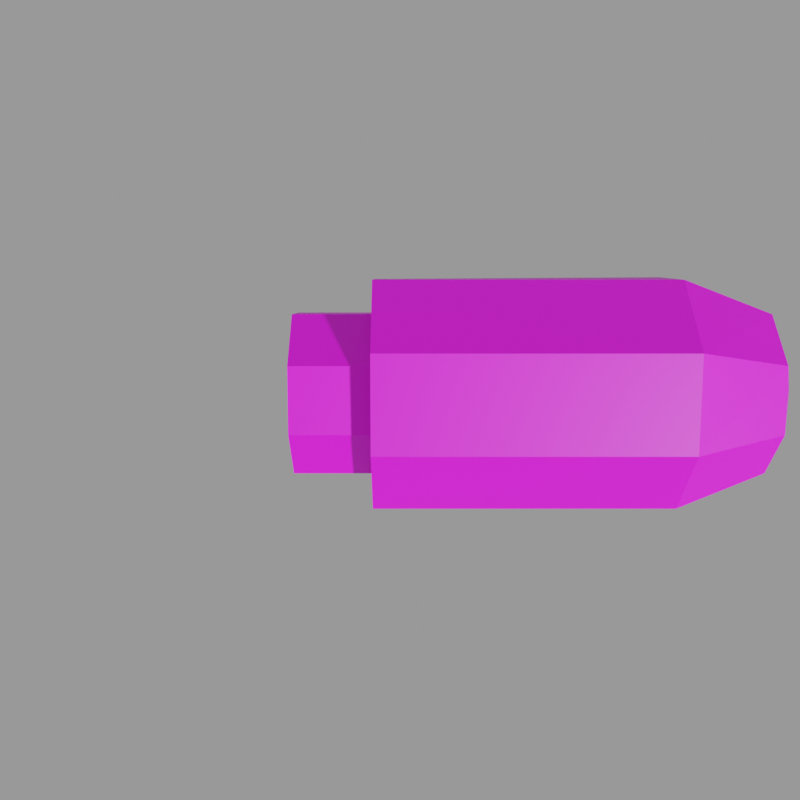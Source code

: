 # Source: grenade.mdl.blend  (saved by Blender 4.5.90; exported with 4.5.12 LTS)
import bpy
from mathutils import Matrix  # noqa: F401  (used for matrix-valued properties, if any)

bpy.ops.wm.read_factory_settings(use_empty=True)
scene = bpy.context.scene
scene.name = 'Empty'

# ---- images (referenced by path relative to the original .blend; pixels are not part of the script)
import os
ASSET_DIR = os.environ.get("B2B_ASSET_DIR", "")  # directory of the original .blend (textures are referenced by path, not embedded)
HERE = os.path.dirname(os.path.abspath(__file__))  # packed textures are extracted next to this script under _unpacked/

def load_image(name, relpath, width, height, colorspace="sRGB"):
    """Load a texture the original file referenced (path relative to the .blend, or extracted next to this script)."""
    p = next((c for c in (os.path.join(HERE, relpath), os.path.join(ASSET_DIR, relpath)) if relpath and os.path.exists(c)), "")
    if p:
        img = bpy.data.images.load(p, check_existing=True)
        img.name = name
    else:  # same state as the original file: an image datablock whose file is absent (Cycles renders it pink)
        img = bpy.data.images.new(name, width, height)
        img.source = "FILE"
        img.filepath = "//" + (relpath or name)
    img.colorspace_settings.name = colorspace
    return img
img_grenade_mdl_0_png = load_image('grenade.mdl.0.png', 'textures/grenade.mdl.0.png', 1024, 1024, 'sRGB')

# ---- materials (node trees are filled in below, after node groups)
mat_skin0 = bpy.data.materials.new('skin0')
mat_skin0.diffuse_color = (1.0, 1.0, 1.0, 1.0)
mat_skin0.roughness = 1.0
mat_skin0.specular_intensity = 0.0
mat_skin0.metallic = 1.0

# ---- material node trees
mat_skin0.use_nodes = True; mat_skin0.node_tree.nodes.clear()
_N = mat_skin0.node_tree.nodes; _L = mat_skin0.node_tree.links
n0 = _N.new('ShaderNodeOutputMaterial'); n0.name = 'Material Output'; n0.location = (247, -6)
n1 = _N.new('ShaderNodeTexImage'); n1.name = 'Image Texture'; n1.location = (-300, 0)
n1.image = img_grenade_mdl_0_png
n1.interpolation = 'Closest'
n2 = _N.new('ShaderNodeBsdfPrincipled'); n2.name = 'Principled BSDF'; n2.location = (-28, -18)
_L.new(n1.outputs[0], n2.inputs[0])
_L.new(n2.outputs[0], n0.inputs[0])
n0.is_active_output = True

# ---- cameras
cam_camera = bpy.data.cameras.new('Camera')
cam_camera.lens = 43.9

# ---- meshes
me_grenade = bpy.data.meshes.new('grenade')
me_grenade.from_pydata([(8.664, 1.79, -1.877), (9.678, -0.04366, -0.04366), (8.664, 2.518, -0.04366), (5.919, 3.711, -0.04366), (5.919, 2.576, 2.547), (-3.15, 3.653, -0.04366), (-3.15, 2.576, -2.634), (5.919, 3.711, -0.04366), (8.664, -0.04366, -2.634), (5.919, -3.711, -0.04366), (8.664, -2.634, -0.04366), (5.919, -2.663, -2.634), (-3.15, -0.04366, -3.711), (5.919, 2.576, -2.634), (8.664, -1.877, 1.79), (8.664, -0.04366, 2.547), (8.664, 1.79, 1.79), (5.919, -0.04366, 3.711), (-3.15, -0.04366, -3.711), (-3.15, -2.663, -2.634), (5.919, -0.04366, -3.711), (8.664, -1.877, -1.877), (8.664, -0.04366, -2.634), (-3.15, -3.711, -0.04366), (5.919, -2.663, -2.634), (5.919, 2.576, -2.634), (-3.15, -2.663, 2.547), (5.919, -3.711, -0.04366), (-3.15, -0.04366, 2.547), (-5.536, -0.04366, 2.547), (-3.15, 1.79, 1.79), (5.919, -2.663, 2.547), (-3.15, -0.04366, 3.711), (5.919, -2.663, 2.547), (5.919, -0.04366, -3.711), (-3.15, 2.576, 2.547), (5.919, -0.04366, 3.711), (5.919, 2.576, 2.547), (-3.15, 2.576, 2.547), (-3.15, -2.663, 2.547), (-3.15, -2.663, -2.634), (-3.15, -2.634, -0.04366), (-5.536, -2.634, -0.04366), (-3.15, -1.877, 1.79), (-5.536, -1.877, -1.877), (-5.536, 1.79, -1.877), (-5.536, 1.79, 1.79), (-3.15, 2.518, -0.04366), (-5.536, 2.518, -0.04366), (-3.15, 1.79, -1.877), (-5.536, 1.79, -1.877), (-3.15, -0.04366, -2.634), (-3.15, -1.877, -1.877), (-5.536, -1.877, -1.877), (-5.536, 1.79, 1.79), (-5.536, -0.04366, -2.634), (-3.15, -0.04366, -2.634), (-5.536, -1.877, 1.79), (5.919, -0.04366, -3.711), (5.919, -0.04366, -3.711), (-3.15, 2.576, -2.634), (-3.15, 3.653, -0.04366), (-3.15, -0.04366, -3.711), (-3.15, -3.711, -0.04366), (-3.15, -0.04366, 3.711), (-5.536, 2.518, -0.04366), (-5.536, -0.04366, -2.634), (-5.536, -2.634, -0.04366), (-5.536, -1.877, 1.79), (-5.536, -0.04366, 2.547), (-5.536, -0.04366, -2.634)], [], [(0, 2, 1), (4, 2, 3), (7, 6, 5), (0, 1, 8), (11, 10, 9), (13, 12, 6), (15, 14, 1), (17, 16, 4), (20, 19, 18), (14, 10, 1), (11, 22, 21), (24, 23, 19), (21, 22, 1), (0, 25, 3), (27, 26, 23), (30, 29, 28), (31, 15, 17), (33, 32, 26), (25, 8, 34), (16, 15, 1), (36, 35, 32), (2, 16, 1), (31, 10, 14), (37, 5, 35), (40, 39, 38), (10, 21, 1), (43, 42, 41), (46, 45, 44), (49, 48, 47), (4, 16, 2), (51, 50, 49), (41, 53, 52), (47, 54, 30), (56, 53, 55), (28, 57, 43), (7, 13, 6), (11, 21, 10), (13, 58, 12), (17, 15, 16), (20, 24, 19), (11, 59, 22), (24, 27, 23), (0, 3, 2), (27, 33, 26), (30, 54, 29), (31, 14, 15), (33, 36, 32), (0, 8, 25), (36, 37, 35), (31, 9, 10), (37, 7, 5), (38, 61, 60), (60, 62, 40), (40, 63, 39), (39, 64, 38), (38, 60, 40), (43, 57, 42), (46, 65, 45), (45, 66, 44), (44, 67, 46), (67, 68, 46), (68, 69, 46), (49, 50, 48), (51, 70, 50), (41, 42, 53), (47, 48, 54), (56, 52, 53), (28, 29, 57)])
_uv = me_grenade.uv_layers.new(name='grenade')
_uv.uv.foreach_set('vector', [0.495, 0.605, 0.445, 0.565, 0.525, 0.485, 0.355, 0.555, 0.445, 0.565, 0.375, 0.615, 0.335, 0.695, 0.045, 0.825, 0.045, 0.715, 0.495, 0.605, 0.525, 0.485, 0.575, 0.635, 0.435, 0.295, 0.445, 0.395, 0.375, 0.365, 0.335, 0.805, 0.045, 0.935, 0.045, 0.825, 0.415, 0.485, 0.415, 0.445, 0.525, 0.485, 0.345, 0.485, 0.415, 0.525, 0.355, 0.555, 0.335, 0.065, 0.045, 0.175, 0.045, 0.065, 0.415, 0.445, 0.445, 0.395, 0.525, 0.485, 0.435, 0.295, 0.575, 0.345, 0.495, 0.375, 0.335, 0.195, 0.045, 0.275, 0.045, 0.175, 0.495, 0.375, 0.575, 0.345, 0.525, 0.485, 0.495, 0.605, 0.435, 0.685, 0.375, 0.615, 0.335, 0.305, 0.045, 0.385, 0.045, 0.275, 0.645, 0.555, 0.745, 0.635, 0.645, 0.635, 0.355, 0.425, 0.415, 0.485, 0.345, 0.485, 0.335, 0.405, 0.045, 0.495, 0.045, 0.385, 0.435, 0.685, 0.575, 0.635, 0.515, 0.765, 0.415, 0.525, 0.415, 0.485, 0.525, 0.485, 0.335, 0.505, 0.045, 0.605, 0.045, 0.495, 0.445, 0.565, 0.415, 0.525, 0.525, 0.485, 0.355, 0.425, 0.445, 0.395, 0.415, 0.445, 0.335, 0.605, 0.045, 0.715, 0.045, 0.605, 0.915, 0.075, 0.915, 0.285, 0.715, 0.285, 0.445, 0.395, 0.495, 0.375, 0.525, 0.485, 0.645, 0.705, 0.745, 0.785, 0.645, 0.785, 0.805, 0.955, 0.805, 0.815, 0.945, 0.815, 0.645, 0.415, 0.745, 0.485, 0.645, 0.485, 0.355, 0.555, 0.415, 0.525, 0.445, 0.565, 0.645, 0.345, 0.745, 0.415, 0.645, 0.415, 0.645, 0.785, 0.745, 0.865, 0.645, 0.865, 0.645, 0.485, 0.745, 0.555, 0.645, 0.555, 0.645, 0.935, 0.745, 0.865, 0.745, 0.935, 0.645, 0.635, 0.745, 0.705, 0.645, 0.705, 0.335, 0.695, 0.335, 0.805, 0.045, 0.825, 0.435, 0.295, 0.495, 0.375, 0.445, 0.395, 0.335, 0.805, 0.335, 0.925, 0.045, 0.935, 0.345, 0.485, 0.415, 0.485, 0.415, 0.525, 0.335, 0.065, 0.335, 0.195, 0.045, 0.175, 0.435, 0.295, 0.515, 0.205, 0.575, 0.345, 0.335, 0.195, 0.335, 0.305, 0.045, 0.275, 0.495, 0.605, 0.375, 0.615, 0.445, 0.565, 0.335, 0.305, 0.335, 0.405, 0.045, 0.385, 0.645, 0.555, 0.745, 0.555, 0.745, 0.635, 0.355, 0.425, 0.415, 0.445, 0.415, 0.485, 0.335, 0.405, 0.335, 0.505, 0.045, 0.495, 0.495, 0.605, 0.575, 0.635, 0.435, 0.685, 0.335, 0.505, 0.335, 0.605, 0.045, 0.605, 0.355, 0.425, 0.375, 0.365, 0.445, 0.395, 0.335, 0.605, 0.335, 0.695, 0.045, 0.715, 0.715, 0.285, 0.675, 0.185, 0.725, 0.075, 0.725, 0.075, 0.815, 0.035, 0.915, 0.075, 0.915, 0.075, 0.955, 0.185, 0.915, 0.285, 0.915, 0.285, 0.815, 0.325, 0.715, 0.285, 0.715, 0.285, 0.725, 0.075, 0.915, 0.075, 0.645, 0.705, 0.745, 0.705, 0.745, 0.785, 0.805, 0.955, 0.775, 0.885, 0.805, 0.815, 0.805, 0.815, 0.875, 0.785, 0.945, 0.815, 0.945, 0.815, 0.975, 0.885, 0.805, 0.955, 0.975, 0.885, 0.945, 0.955, 0.805, 0.955, 0.945, 0.955, 0.875, 0.985, 0.805, 0.955, 0.645, 0.415, 0.745, 0.415, 0.745, 0.485, 0.645, 0.345, 0.745, 0.345, 0.745, 0.415, 0.645, 0.785, 0.745, 0.785, 0.745, 0.865, 0.645, 0.485, 0.745, 0.485, 0.745, 0.555, 0.645, 0.935, 0.645, 0.865, 0.745, 0.865, 0.645, 0.635, 0.745, 0.635, 0.745, 0.705])
me_grenade.materials.append(mat_skin0)
me_grenade.update()

# ---- objects
ob_grenade = bpy.data.objects.new('grenade', me_grenade)
ob_camera = bpy.data.objects.new('Camera', cam_camera)

# ---- transforms, parenting, visibility, modifiers, constraints
ob_grenade.location = (0.0, 0.0, 0.0)
ob_camera.location = (-2.339, -8.119, 28.98)
ob_camera.rotation_euler = (0.2618, -1.807e-08, -6.25e-08)

# ---- collection membership
scene.collection.objects.link(ob_grenade)
scene.collection.objects.link(ob_camera)

# ---- scene / render settings (as saved in the file)
scene.camera = ob_camera
scene.frame_start = 1; scene.frame_end = 1; scene.frame_set(1)
scene.render.engine = 'CYCLES'
scene.render.image_settings.exr_codec = 'NONE'
scene.render.resolution_x = 256
scene.render.resolution_y = 256
scene.render.simplify_subdivision_render = 0
scene.render.simplify_child_particles_render = 0.0
scene.cycles.denoising_use_gpu = True
scene.eevee.use_shadows = False
scene.eevee.ray_tracing_options.trace_max_roughness = 0.0
scene.view_settings.view_transform = 'Filmic'
bpy.context.view_layer.update()

# ---- added for rendering (the .blend has no usable light): sun + grey world if the file has none
light_auto_sun = bpy.data.lights.new('AutoSun', 'SUN')
light_auto_sun.energy = 3.0
light_auto_sun.angle = 0.0523599
ob_auto_sun = bpy.data.objects.new('AutoSun', light_auto_sun)
scene.collection.objects.link(ob_auto_sun)
ob_auto_sun.rotation_euler = (0.872665, 0.174533, 0.523599)
if scene.world is None:
    world_auto = bpy.data.worlds.new('AutoWorld')
    world_auto.color = (0.3, 0.3, 0.3)
    scene.world = world_auto
bpy.context.view_layer.update()
